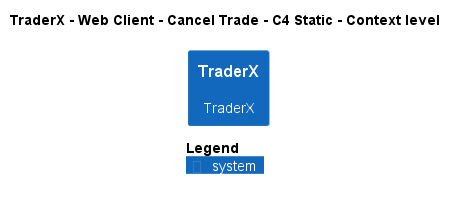

The diagram above was rendered by PlantUML. Its source (embedded in the PNG):
@startuml
!pragma layout smetana
!include ..\..\..\..\..\..\.c4s\C4_Context.puml

AddElementTag("state:new", $bgColor=green, $fontColor=#ffffff, $borderColor=green, $shadowing="False")
AddElementTag("state:changed", $bgColor=orange, $fontColor=#ffffff, $borderColor=orange, $shadowing="False")
AddElementTag("state:removed", $bgColor=red, $fontColor=#ffffff, $borderColor=red, $shadowing="False")

AddRelTag("state:new", $textColor=green, $lineColor=green)
AddRelTag("state:changed", $textColor=orange, $lineColor=orange)
AddRelTag("state:removed", $textColor=red, $lineColor=red)

SHOW_PERSON_PORTRAIT()
LAYOUT_TOP_DOWN()

skinparam linetype polyline

title TraderX - Web Client - Cancel Trade - C4 Static - Context level

System(TraderX.SoftwareSystems.TraderX, "TraderX", "TraderX")



SHOW_LEGEND()
@enduml